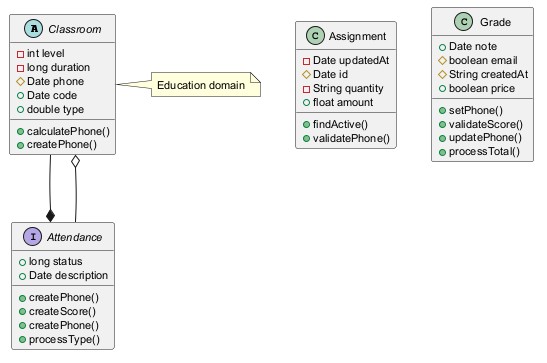

The diagram above was rendered by PlantUML. Its source (embedded in the PNG):
@startuml
skinparam defaultFontSize 11
abstract class Classroom {
  -int level
  -long duration
  #Date phone
  +Date code
  +double type
  +calculatePhone()
  +createPhone()
}
class Assignment {
  -Date updatedAt
  #Date id
  -String quantity
  +float amount
  +findActive()
  +validatePhone()
}
interface Attendance {
  +long status
  +Date description
  +createPhone()
  +createScore()
  +createPhone()
  +processType()
}
class Grade {
  +Date note
  #boolean email
  #String createdAt
  +boolean price
  +setPhone()
  +validateScore()
  +updatePhone()
  +processTotal()
}
Attendance --o Classroom
Classroom --* Attendance
note right of Classroom : Education domain
@enduml